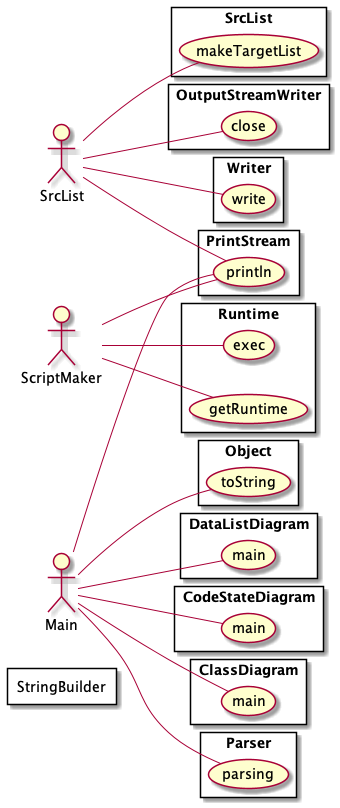

The diagram above was rendered by PlantUML. Its source (embedded in the PNG):
@startuml
 left to right direction

actor ScriptMaker as actor1616438581
actor SrcList as actor1002041276
actor Main as actor1862674654
rectangle Object{
	usecase toString as UC1637601612
		actor1862674654 -- UC1637601612
}
rectangle DataListDiagram{
	usecase main as UC701166114
		actor1862674654 -- UC701166114
}
rectangle CodeStateDiagram{
	usecase main as UC1017792343
		actor1862674654 -- UC1017792343
}
rectangle ClassDiagram{
	usecase main as UC817941759
		actor1862674654 -- UC817941759
}
rectangle Parser{
	usecase parsing as UC866273692
		actor1862674654 -- UC866273692
}
rectangle SrcList{
	usecase makeTargetList as UC508760925
		actor1002041276 -- UC508760925
}
rectangle OutputStreamWriter{
	usecase close as UC668760567
		actor1002041276 -- UC668760567
}
rectangle Writer{
	usecase write as UC1748097277
		actor1002041276 -- UC1748097277
}
rectangle PrintStream{
	usecase println as UC1197176722
		actor1862674654 -- UC1197176722
		actor1002041276 -- UC1197176722
		actor1616438581 -- UC1197176722
}
rectangle Runtime{
	usecase exec as UC1960253514
		actor1616438581 -- UC1960253514
	usecase getRuntime as UC1370495328
		actor1616438581 -- UC1370495328
}
rectangle StringBuilder{
}
@enduml